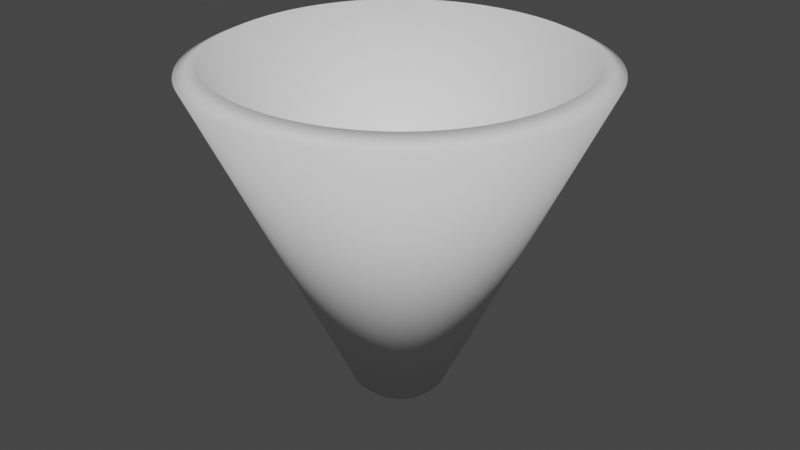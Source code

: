 # Source: funnel.blend  (saved by Blender 2.81.16; exported with 4.5.12 LTS)
import bpy
from mathutils import Matrix  # noqa: F401  (used for matrix-valued properties, if any)

bpy.ops.wm.read_factory_settings(use_empty=True)
scene = bpy.context.scene
scene.name = 'Scene'

# ---- collections
col_collection = bpy.data.collections.new('Collection'); scene.collection.children.link(col_collection)

# ---- world
world_world = bpy.data.worlds.new('World'); scene.world = world_world
world_world.use_nodes = True; world_world.node_tree.nodes.clear()
_N = world_world.node_tree.nodes; _L = world_world.node_tree.links
n0 = _N.new('ShaderNodeOutputWorld'); n0.name = 'World Output'; n0.location = (300, 300)
n1 = _N.new('ShaderNodeBackground'); n1.name = 'Background'; n1.location = (10, 300)
n1.inputs[0].default_value = (0.05088, 0.05088, 0.05088, 1.0)
_L.new(n1.outputs[0], n0.inputs[0])
n0.is_active_output = True
world_world.color = (0.05088, 0.05088, 0.05088)
world_world.use_sun_shadow = False
world_world.sun_shadow_jitter_overblur = 0.0

# ---- meshes
me_beziercurve_001 = bpy.data.meshes.new('BezierCurve.001')
me_beziercurve_001.from_pydata([(0.0, -2.769, 2.456), (0.0, -0.6134, -2.168), (0.0, -0.3245, -2.033), (-5.96e-08, -2.48, 2.59), (-0.1525, -2.766, 2.456), (-0.04885, -0.6122, -2.168), (-0.03496, -0.3236, -2.033), (-0.1386, -2.477, 2.59), (-0.3032, -2.755, 2.456), (-0.09448, -0.609, -2.168), (-0.0665, -0.3214, -2.033), (-0.2752, -2.467, 2.59), (-0.4519, -2.736, 2.456), (-0.1369, -0.6038, -2.168), (-0.09468, -0.3179, -2.033), (-0.4097, -2.451, 2.59), (-0.5983, -2.711, 2.456), (-0.1762, -0.597, -2.168), (-0.1197, -0.3136, -2.033), (-0.5417, -2.428, 2.59), (-0.7422, -2.679, 2.456), (-0.2127, -0.5888, -2.168), (-0.1417, -0.3087, -2.033), (-0.6712, -2.398, 2.59), (-0.8833, -2.639, 2.456), (-0.2463, -0.5793, -2.168), (-0.161, -0.3033, -2.033), (-0.7979, -2.363, 2.59), (-1.021, -2.592, 2.456), (-0.2774, -0.5688, -2.168), (-0.1777, -0.2976, -2.033), (-0.9216, -2.321, 2.59), (-1.156, -2.539, 2.456), (-0.3061, -0.5574, -2.168), (-0.1922, -0.2918, -2.033), (-1.042, -2.273, 2.59), (-1.287, -2.478, 2.456), (-0.3327, -0.5452, -2.168), (-0.2047, -0.2861, -2.033), (-1.159, -2.219, 2.59), (-1.414, -2.411, 2.456), (-0.3572, -0.5322, -2.168), (-0.2155, -0.2804, -2.033), (-1.273, -2.159, 2.59), (-1.537, -2.338, 2.456), (-0.38, -0.5186, -2.168), (-0.2249, -0.2748, -2.033), (-1.382, -2.094, 2.59), (-1.656, -2.258, 2.456), (-0.4012, -0.5043, -2.168), (-0.233, -0.2693, -2.033), (-1.487, -2.023, 2.59), (-1.769, -2.171, 2.456), (-0.421, -0.4893, -2.168), (-0.2402, -0.2639, -2.033), (-1.589, -1.946, 2.59), (-1.878, -2.079, 2.456), (-0.4395, -0.4736, -2.168), (-0.2467, -0.2584, -2.033), (-1.685, -1.864, 2.59), (-1.981, -1.981, 2.456), (-0.457, -0.457, -2.168), (-0.2527, -0.2527, -2.033), (-1.777, -1.777, 2.59), (-2.079, -1.878, 2.456), (-0.4736, -0.4395, -2.168), (-0.2584, -0.2467, -2.033), (-1.864, -1.685, 2.59), (-2.171, -1.769, 2.456), (-0.4893, -0.421, -2.168), (-0.2639, -0.2402, -2.033), (-1.946, -1.589, 2.59), (-2.258, -1.656, 2.456), (-0.5043, -0.4012, -2.168), (-0.2693, -0.233, -2.033), (-2.023, -1.487, 2.59), (-2.338, -1.537, 2.456), (-0.5186, -0.38, -2.168), (-0.2748, -0.2249, -2.033), (-2.094, -1.382, 2.59), (-2.411, -1.414, 2.456), (-0.5322, -0.3572, -2.168), (-0.2804, -0.2155, -2.033), (-2.159, -1.273, 2.59), (-2.478, -1.287, 2.456), (-0.5452, -0.3327, -2.168), (-0.2861, -0.2047, -2.033), (-2.219, -1.159, 2.59), (-2.539, -1.156, 2.456), (-0.5574, -0.3061, -2.168), (-0.2918, -0.1922, -2.033), (-2.273, -1.042, 2.59), (-2.592, -1.021, 2.456), (-0.5688, -0.2774, -2.168), (-0.2976, -0.1777, -2.033), (-2.321, -0.9216, 2.59), (-2.639, -0.8833, 2.456), (-0.5793, -0.2463, -2.168), (-0.3033, -0.161, -2.033), (-2.363, -0.7979, 2.59), (-2.679, -0.7422, 2.456), (-0.5888, -0.2127, -2.168), (-0.3087, -0.1417, -2.033), (-2.398, -0.6712, 2.59), (-2.711, -0.5983, 2.456), (-0.597, -0.1762, -2.168), (-0.3136, -0.1197, -2.033), (-2.428, -0.5417, 2.59), (-2.736, -0.4519, 2.456), (-0.6038, -0.1369, -2.168), (-0.3179, -0.09468, -2.033), (-2.451, -0.4097, 2.59), (-2.755, -0.3032, 2.456), (-0.609, -0.09448, -2.168), (-0.3214, -0.0665, -2.033), (-2.467, -0.2752, 2.59), (-2.766, -0.1525, 2.456), (-0.6122, -0.04885, -2.168), (-0.3236, -0.03496, -2.033), (-2.477, -0.1386, 2.59), (-2.769, -1.192e-07, 2.456), (-0.6134, 1.192e-07, -2.168), (-0.3245, 1.192e-07, -2.033), (-2.48, 0.0, 2.59), (-2.766, 0.1525, 2.456), (-0.6122, 0.04885, -2.168), (-0.3236, 0.03496, -2.033), (-2.477, 0.1386, 2.59), (-2.755, 0.3032, 2.456), (-0.609, 0.09448, -2.168), (-0.3214, 0.0665, -2.033), (-2.467, 0.2752, 2.59), (-2.736, 0.4519, 2.456), (-0.6038, 0.1369, -2.168), (-0.3179, 0.09468, -2.033), (-2.451, 0.4097, 2.59), (-2.711, 0.5983, 2.456), (-0.597, 0.1762, -2.168), (-0.3136, 0.1197, -2.033), (-2.428, 0.5417, 2.59), (-2.679, 0.7422, 2.456), (-0.5888, 0.2127, -2.168), (-0.3087, 0.1417, -2.033), (-2.398, 0.6712, 2.59), (-2.639, 0.8833, 2.456), (-0.5793, 0.2463, -2.168), (-0.3033, 0.161, -2.033), (-2.363, 0.7979, 2.59), (-2.592, 1.021, 2.456), (-0.5688, 0.2774, -2.168), (-0.2976, 0.1777, -2.033), (-2.321, 0.9216, 2.59), (-2.539, 1.156, 2.456), (-0.5574, 0.3061, -2.168), (-0.2918, 0.1922, -2.033), (-2.273, 1.042, 2.59), (-2.478, 1.287, 2.456), (-0.5452, 0.3327, -2.168), (-0.2861, 0.2047, -2.033), (-2.219, 1.159, 2.59), (-2.411, 1.414, 2.456), (-0.5322, 0.3572, -2.168), (-0.2804, 0.2155, -2.033), (-2.159, 1.273, 2.59), (-2.338, 1.537, 2.456), (-0.5186, 0.38, -2.168), (-0.2748, 0.2249, -2.033), (-2.094, 1.382, 2.59), (-2.258, 1.656, 2.456), (-0.5043, 0.4012, -2.168), (-0.2693, 0.233, -2.033), (-2.023, 1.487, 2.59), (-2.171, 1.769, 2.456), (-0.4893, 0.421, -2.168), (-0.2639, 0.2402, -2.033), (-1.946, 1.589, 2.59), (-2.079, 1.878, 2.456), (-0.4736, 0.4395, -2.168), (-0.2584, 0.2467, -2.033), (-1.864, 1.685, 2.59), (-1.981, 1.981, 2.456), (-0.457, 0.457, -2.168), (-0.2527, 0.2527, -2.033), (-1.777, 1.777, 2.59), (-1.878, 2.079, 2.456), (-0.4395, 0.4736, -2.168), (-0.2467, 0.2584, -2.033), (-1.685, 1.864, 2.59), (-1.769, 2.171, 2.456), (-0.421, 0.4893, -2.168), (-0.2402, 0.2639, -2.033), (-1.589, 1.946, 2.59), (-1.656, 2.258, 2.456), (-0.4012, 0.5043, -2.168), (-0.233, 0.2693, -2.033), (-1.487, 2.023, 2.59), (-1.537, 2.338, 2.456), (-0.38, 0.5186, -2.168), (-0.2249, 0.2748, -2.033), (-1.382, 2.094, 2.59), (-1.414, 2.411, 2.456), (-0.3572, 0.5322, -2.168), (-0.2155, 0.2804, -2.033), (-1.273, 2.159, 2.59), (-1.287, 2.478, 2.456), (-0.3327, 0.5452, -2.168), (-0.2047, 0.2861, -2.033), (-1.159, 2.219, 2.59), (-1.156, 2.539, 2.456), (-0.3061, 0.5574, -2.168), (-0.1922, 0.2918, -2.033), (-1.042, 2.273, 2.59), (-1.021, 2.592, 2.456), (-0.2774, 0.5688, -2.168), (-0.1777, 0.2976, -2.033), (-0.9216, 2.321, 2.59), (-0.8833, 2.639, 2.456), (-0.2463, 0.5793, -2.168), (-0.161, 0.3033, -2.033), (-0.7979, 2.363, 2.59), (-0.7422, 2.679, 2.456), (-0.2127, 0.5888, -2.168), (-0.1417, 0.3087, -2.033), (-0.6712, 2.398, 2.59), (-0.5983, 2.711, 2.456), (-0.1762, 0.597, -2.168), (-0.1197, 0.3136, -2.033), (-0.5417, 2.428, 2.59), (-0.4519, 2.736, 2.456), (-0.1369, 0.6038, -2.168), (-0.09468, 0.3179, -2.033), (-0.4097, 2.451, 2.59), (-0.3032, 2.755, 2.456), (-0.09448, 0.609, -2.168), (-0.0665, 0.3214, -2.033), (-0.2752, 2.467, 2.59), (-0.1525, 2.766, 2.456), (-0.04885, 0.6122, -2.168), (-0.03496, 0.3236, -2.033), (-0.1386, 2.477, 2.59), (-5.96e-08, 2.769, 2.456), (8.941e-08, 0.6134, -2.168), (1.49e-07, 0.3245, -2.033), (5.96e-08, 2.48, 2.59), (0.1525, 2.766, 2.456), (0.04885, 0.6122, -2.168), (0.03496, 0.3236, -2.033), (0.1386, 2.477, 2.59), (0.3032, 2.755, 2.456), (0.09448, 0.609, -2.168), (0.0665, 0.3214, -2.033), (0.2752, 2.467, 2.59), (0.4519, 2.736, 2.456), (0.1369, 0.6038, -2.168), (0.09468, 0.3179, -2.033), (0.4097, 2.451, 2.59), (0.5983, 2.711, 2.456), (0.1762, 0.597, -2.168), (0.1197, 0.3136, -2.033), (0.5417, 2.428, 2.59), (0.7422, 2.679, 2.456), (0.2127, 0.5888, -2.168), (0.1417, 0.3087, -2.033), (0.6712, 2.398, 2.59), (0.8833, 2.639, 2.456), (0.2463, 0.5793, -2.168), (0.161, 0.3033, -2.033), (0.7979, 2.363, 2.59), (1.021, 2.592, 2.456), (0.2774, 0.5688, -2.168), (0.1777, 0.2976, -2.033), (0.9216, 2.321, 2.59), (1.156, 2.539, 2.456), (0.3061, 0.5574, -2.168), (0.1922, 0.2918, -2.033), (1.042, 2.273, 2.59), (1.287, 2.478, 2.456), (0.3327, 0.5452, -2.168), (0.2047, 0.2861, -2.033), (1.159, 2.219, 2.59), (1.414, 2.411, 2.456), (0.3572, 0.5322, -2.168), (0.2155, 0.2804, -2.033), (1.273, 2.159, 2.59), (1.537, 2.338, 2.456), (0.38, 0.5186, -2.168), (0.2249, 0.2748, -2.033), (1.382, 2.094, 2.59), (1.656, 2.258, 2.456), (0.4012, 0.5043, -2.168), (0.233, 0.2693, -2.033), (1.487, 2.023, 2.59), (1.769, 2.171, 2.456), (0.421, 0.4893, -2.168), (0.2402, 0.2639, -2.033), (1.589, 1.946, 2.59), (1.878, 2.079, 2.456), (0.4395, 0.4736, -2.168), (0.2467, 0.2584, -2.033), (1.685, 1.864, 2.59), (1.981, 1.981, 2.456), (0.457, 0.457, -2.168), (0.2527, 0.2527, -2.033), (1.777, 1.777, 2.59), (2.079, 1.878, 2.456), (0.4736, 0.4395, -2.168), (0.2584, 0.2467, -2.033), (1.864, 1.685, 2.59), (2.171, 1.769, 2.456), (0.4893, 0.421, -2.168), (0.2639, 0.2402, -2.033), (1.946, 1.589, 2.59), (2.258, 1.656, 2.456), (0.5043, 0.4012, -2.168), (0.2693, 0.233, -2.033), (2.023, 1.487, 2.59), (2.338, 1.537, 2.456), (0.5186, 0.38, -2.168), (0.2748, 0.2249, -2.033), (2.094, 1.382, 2.59), (2.411, 1.414, 2.456), (0.5322, 0.3572, -2.168), (0.2804, 0.2155, -2.033), (2.159, 1.273, 2.59), (2.478, 1.287, 2.456), (0.5452, 0.3327, -2.168), (0.2861, 0.2047, -2.033), (2.219, 1.159, 2.59), (2.539, 1.156, 2.456), (0.5574, 0.3061, -2.168), (0.2918, 0.1922, -2.033), (2.273, 1.042, 2.59), (2.592, 1.021, 2.456), (0.5688, 0.2774, -2.168), (0.2976, 0.1777, -2.033), (2.321, 0.9216, 2.59), (2.639, 0.8833, 2.456), (0.5793, 0.2463, -2.168), (0.3033, 0.161, -2.033), (2.363, 0.7979, 2.59), (2.679, 0.7422, 2.456), (0.5888, 0.2127, -2.168), (0.3087, 0.1417, -2.033), (2.398, 0.6712, 2.59), (2.711, 0.5983, 2.456), (0.597, 0.1762, -2.168), (0.3136, 0.1197, -2.033), (2.428, 0.5417, 2.59), (2.736, 0.4519, 2.456), (0.6038, 0.1369, -2.168), (0.3179, 0.09468, -2.033), (2.451, 0.4097, 2.59), (2.755, 0.3032, 2.456), (0.609, 0.09448, -2.168), (0.3214, 0.0665, -2.033), (2.467, 0.2752, 2.59), (2.766, 0.1525, 2.456), (0.6122, 0.04885, -2.168), (0.3236, 0.03496, -2.033), (2.477, 0.1386, 2.59), (2.769, 1.218e-06, 2.456), (0.6134, -2.31e-06, -2.168), (0.3245, -2.861e-06, -2.033), (2.48, 7.953e-07, 2.59), (2.766, -0.1525, 2.456), (0.6122, -0.04885, -2.168), (0.3236, -0.03496, -2.033), (2.477, -0.1386, 2.59), (2.755, -0.3032, 2.456), (0.609, -0.09448, -2.168), (0.3214, -0.0665, -2.033), (2.467, -0.2752, 2.59), (2.736, -0.4519, 2.456), (0.6038, -0.1369, -2.168), (0.3179, -0.09468, -2.033), (2.451, -0.4097, 2.59), (2.711, -0.5983, 2.456), (0.597, -0.1762, -2.168), (0.3136, -0.1197, -2.033), (2.428, -0.5417, 2.59), (2.679, -0.7422, 2.456), (0.5888, -0.2127, -2.168), (0.3087, -0.1417, -2.033), (2.398, -0.6712, 2.59), (2.639, -0.8833, 2.456), (0.5793, -0.2463, -2.168), (0.3033, -0.161, -2.033), (2.363, -0.7979, 2.59), (2.592, -1.021, 2.456), (0.5688, -0.2774, -2.168), (0.2976, -0.1777, -2.033), (2.321, -0.9216, 2.59), (2.539, -1.156, 2.456), (0.5574, -0.3061, -2.168), (0.2918, -0.1922, -2.033), (2.273, -1.042, 2.59), (2.478, -1.287, 2.456), (0.5452, -0.3327, -2.168), (0.2861, -0.2047, -2.033), (2.219, -1.159, 2.59), (2.411, -1.414, 2.456), (0.5322, -0.3572, -2.168), (0.2804, -0.2155, -2.033), (2.159, -1.273, 2.59), (2.338, -1.537, 2.456), (0.5186, -0.38, -2.168), (0.2748, -0.2249, -2.033), (2.094, -1.382, 2.59), (2.258, -1.656, 2.456), (0.5043, -0.4012, -2.168), (0.2693, -0.233, -2.033), (2.023, -1.487, 2.59), (2.171, -1.769, 2.456), (0.4893, -0.421, -2.168), (0.2639, -0.2402, -2.033), (1.946, -1.589, 2.59), (2.079, -1.878, 2.456), (0.4736, -0.4395, -2.168), (0.2584, -0.2467, -2.033), (1.864, -1.685, 2.59), (1.981, -1.981, 2.456), (0.457, -0.457, -2.168), (0.2527, -0.2527, -2.033), (1.777, -1.777, 2.59), (1.878, -2.079, 2.456), (0.4395, -0.4736, -2.168), (0.2467, -0.2584, -2.033), (1.685, -1.864, 2.59), (1.769, -2.171, 2.456), (0.421, -0.4893, -2.168), (0.2402, -0.2639, -2.033), (1.589, -1.946, 2.59), (1.656, -2.258, 2.456), (0.4012, -0.5043, -2.168), (0.233, -0.2693, -2.033), (1.487, -2.023, 2.59), (1.537, -2.338, 2.456), (0.38, -0.5186, -2.168), (0.2249, -0.2748, -2.033), (1.382, -2.094, 2.59), (1.414, -2.411, 2.456), (0.3572, -0.5322, -2.168), (0.2155, -0.2804, -2.033), (1.273, -2.159, 2.59), (1.287, -2.478, 2.456), (0.3327, -0.5452, -2.168), (0.2047, -0.2861, -2.033), (1.159, -2.219, 2.59), (1.156, -2.539, 2.456), (0.3061, -0.5574, -2.168), (0.1922, -0.2918, -2.033), (1.042, -2.273, 2.59), (1.021, -2.592, 2.456), (0.2774, -0.5688, -2.168), (0.1777, -0.2976, -2.033), (0.9216, -2.321, 2.59), (0.8833, -2.639, 2.456), (0.2463, -0.5793, -2.168), (0.161, -0.3033, -2.033), (0.7979, -2.363, 2.59), (0.7422, -2.679, 2.456), (0.2127, -0.5888, -2.168), (0.1417, -0.3087, -2.033), (0.6712, -2.398, 2.59), (0.5983, -2.711, 2.456), (0.1762, -0.597, -2.168), (0.1197, -0.3136, -2.033), (0.5417, -2.428, 2.59), (0.4519, -2.736, 2.456), (0.1369, -0.6038, -2.168), (0.09468, -0.3179, -2.033), (0.4097, -2.451, 2.59), (0.3032, -2.755, 2.456), (0.09448, -0.609, -2.168), (0.0665, -0.3214, -2.033), (0.2752, -2.467, 2.59), (0.1525, -2.766, 2.456), (0.04885, -0.6122, -2.168), (0.03496, -0.3236, -2.033), (0.1386, -2.477, 2.59)], [], [(0, 3, 7, 4), (1, 0, 4, 5), (2, 1, 5, 6), (3, 2, 6, 7), (4, 7, 11, 8), (5, 4, 8, 9), (6, 5, 9, 10), (7, 6, 10, 11), (8, 11, 15, 12), (9, 8, 12, 13), (10, 9, 13, 14), (11, 10, 14, 15), (12, 15, 19, 16), (13, 12, 16, 17), (14, 13, 17, 18), (15, 14, 18, 19), (16, 19, 23, 20), (17, 16, 20, 21), (18, 17, 21, 22), (19, 18, 22, 23), (20, 23, 27, 24), (21, 20, 24, 25), (22, 21, 25, 26), (23, 22, 26, 27), (24, 27, 31, 28), (25, 24, 28, 29), (26, 25, 29, 30), (27, 26, 30, 31), (28, 31, 35, 32), (29, 28, 32, 33), (30, 29, 33, 34), (31, 30, 34, 35), (32, 35, 39, 36), (33, 32, 36, 37), (34, 33, 37, 38), (35, 34, 38, 39), (36, 39, 43, 40), (37, 36, 40, 41), (38, 37, 41, 42), (39, 38, 42, 43), (40, 43, 47, 44), (41, 40, 44, 45), (42, 41, 45, 46), (43, 42, 46, 47), (44, 47, 51, 48), (45, 44, 48, 49), (46, 45, 49, 50), (47, 46, 50, 51), (48, 51, 55, 52), (49, 48, 52, 53), (50, 49, 53, 54), (51, 50, 54, 55), (52, 55, 59, 56), (53, 52, 56, 57), (54, 53, 57, 58), (55, 54, 58, 59), (56, 59, 63, 60), (57, 56, 60, 61), (58, 57, 61, 62), (59, 58, 62, 63), (60, 63, 67, 64), (61, 60, 64, 65), (62, 61, 65, 66), (63, 62, 66, 67), (64, 67, 71, 68), (65, 64, 68, 69), (66, 65, 69, 70), (67, 66, 70, 71), (68, 71, 75, 72), (69, 68, 72, 73), (70, 69, 73, 74), (71, 70, 74, 75), (72, 75, 79, 76), (73, 72, 76, 77), (74, 73, 77, 78), (75, 74, 78, 79), (76, 79, 83, 80), (77, 76, 80, 81), (78, 77, 81, 82), (79, 78, 82, 83), (80, 83, 87, 84), (81, 80, 84, 85), (82, 81, 85, 86), (83, 82, 86, 87), (84, 87, 91, 88), (85, 84, 88, 89), (86, 85, 89, 90), (87, 86, 90, 91), (88, 91, 95, 92), (89, 88, 92, 93), (90, 89, 93, 94), (91, 90, 94, 95), (92, 95, 99, 96), (93, 92, 96, 97), (94, 93, 97, 98), (95, 94, 98, 99), (96, 99, 103, 100), (97, 96, 100, 101), (98, 97, 101, 102), (99, 98, 102, 103), (100, 103, 107, 104), (101, 100, 104, 105), (102, 101, 105, 106), (103, 102, 106, 107), (104, 107, 111, 108), (105, 104, 108, 109), (106, 105, 109, 110), (107, 106, 110, 111), (108, 111, 115, 112), (109, 108, 112, 113), (110, 109, 113, 114), (111, 110, 114, 115), (112, 115, 119, 116), (113, 112, 116, 117), (114, 113, 117, 118), (115, 114, 118, 119), (116, 119, 123, 120), (117, 116, 120, 121), (118, 117, 121, 122), (119, 118, 122, 123), (120, 123, 127, 124), (121, 120, 124, 125), (122, 121, 125, 126), (123, 122, 126, 127), (124, 127, 131, 128), (125, 124, 128, 129), (126, 125, 129, 130), (127, 126, 130, 131), (128, 131, 135, 132), (129, 128, 132, 133), (130, 129, 133, 134), (131, 130, 134, 135), (132, 135, 139, 136), (133, 132, 136, 137), (134, 133, 137, 138), (135, 134, 138, 139), (136, 139, 143, 140), (137, 136, 140, 141), (138, 137, 141, 142), (139, 138, 142, 143), (140, 143, 147, 144), (141, 140, 144, 145), (142, 141, 145, 146), (143, 142, 146, 147), (144, 147, 151, 148), (145, 144, 148, 149), (146, 145, 149, 150), (147, 146, 150, 151), (148, 151, 155, 152), (149, 148, 152, 153), (150, 149, 153, 154), (151, 150, 154, 155), (152, 155, 159, 156), (153, 152, 156, 157), (154, 153, 157, 158), (155, 154, 158, 159), (156, 159, 163, 160), (157, 156, 160, 161), (158, 157, 161, 162), (159, 158, 162, 163), (160, 163, 167, 164), (161, 160, 164, 165), (162, 161, 165, 166), (163, 162, 166, 167), (164, 167, 171, 168), (165, 164, 168, 169), (166, 165, 169, 170), (167, 166, 170, 171), (168, 171, 175, 172), (169, 168, 172, 173), (170, 169, 173, 174), (171, 170, 174, 175), (172, 175, 179, 176), (173, 172, 176, 177), (174, 173, 177, 178), (175, 174, 178, 179), (176, 179, 183, 180), (177, 176, 180, 181), (178, 177, 181, 182), (179, 178, 182, 183), (180, 183, 187, 184), (181, 180, 184, 185), (182, 181, 185, 186), (183, 182, 186, 187), (184, 187, 191, 188), (185, 184, 188, 189), (186, 185, 189, 190), (187, 186, 190, 191), (188, 191, 195, 192), (189, 188, 192, 193), (190, 189, 193, 194), (191, 190, 194, 195), (192, 195, 199, 196), (193, 192, 196, 197), (194, 193, 197, 198), (195, 194, 198, 199), (196, 199, 203, 200), (197, 196, 200, 201), (198, 197, 201, 202), (199, 198, 202, 203), (200, 203, 207, 204), (201, 200, 204, 205), (202, 201, 205, 206), (203, 202, 206, 207), (204, 207, 211, 208), (205, 204, 208, 209), (206, 205, 209, 210), (207, 206, 210, 211), (208, 211, 215, 212), (209, 208, 212, 213), (210, 209, 213, 214), (211, 210, 214, 215), (212, 215, 219, 216), (213, 212, 216, 217), (214, 213, 217, 218), (215, 214, 218, 219), (216, 219, 223, 220), (217, 216, 220, 221), (218, 217, 221, 222), (219, 218, 222, 223), (220, 223, 227, 224), (221, 220, 224, 225), (222, 221, 225, 226), (223, 222, 226, 227), (224, 227, 231, 228), (225, 224, 228, 229), (226, 225, 229, 230), (227, 226, 230, 231), (228, 231, 235, 232), (229, 228, 232, 233), (230, 229, 233, 234), (231, 230, 234, 235), (232, 235, 239, 236), (233, 232, 236, 237), (234, 233, 237, 238), (235, 234, 238, 239), (236, 239, 243, 240), (237, 236, 240, 241), (238, 237, 241, 242), (239, 238, 242, 243), (240, 243, 247, 244), (241, 240, 244, 245), (242, 241, 245, 246), (243, 242, 246, 247), (244, 247, 251, 248), (245, 244, 248, 249), (246, 245, 249, 250), (247, 246, 250, 251), (248, 251, 255, 252), (249, 248, 252, 253), (250, 249, 253, 254), (251, 250, 254, 255), (252, 255, 259, 256), (253, 252, 256, 257), (254, 253, 257, 258), (255, 254, 258, 259), (256, 259, 263, 260), (257, 256, 260, 261), (258, 257, 261, 262), (259, 258, 262, 263), (260, 263, 267, 264), (261, 260, 264, 265), (262, 261, 265, 266), (263, 262, 266, 267), (264, 267, 271, 268), (265, 264, 268, 269), (266, 265, 269, 270), (267, 266, 270, 271), (268, 271, 275, 272), (269, 268, 272, 273), (270, 269, 273, 274), (271, 270, 274, 275), (272, 275, 279, 276), (273, 272, 276, 277), (274, 273, 277, 278), (275, 274, 278, 279), (276, 279, 283, 280), (277, 276, 280, 281), (278, 277, 281, 282), (279, 278, 282, 283), (280, 283, 287, 284), (281, 280, 284, 285), (282, 281, 285, 286), (283, 282, 286, 287), (284, 287, 291, 288), (285, 284, 288, 289), (286, 285, 289, 290), (287, 286, 290, 291), (288, 291, 295, 292), (289, 288, 292, 293), (290, 289, 293, 294), (291, 290, 294, 295), (292, 295, 299, 296), (293, 292, 296, 297), (294, 293, 297, 298), (295, 294, 298, 299), (296, 299, 303, 300), (297, 296, 300, 301), (298, 297, 301, 302), (299, 298, 302, 303), (300, 303, 307, 304), (301, 300, 304, 305), (302, 301, 305, 306), (303, 302, 306, 307), (304, 307, 311, 308), (305, 304, 308, 309), (306, 305, 309, 310), (307, 306, 310, 311), (308, 311, 315, 312), (309, 308, 312, 313), (310, 309, 313, 314), (311, 310, 314, 315), (312, 315, 319, 316), (313, 312, 316, 317), (314, 313, 317, 318), (315, 314, 318, 319), (316, 319, 323, 320), (317, 316, 320, 321), (318, 317, 321, 322), (319, 318, 322, 323), (320, 323, 327, 324), (321, 320, 324, 325), (322, 321, 325, 326), (323, 322, 326, 327), (324, 327, 331, 328), (325, 324, 328, 329), (326, 325, 329, 330), (327, 326, 330, 331), (328, 331, 335, 332), (329, 328, 332, 333), (330, 329, 333, 334), (331, 330, 334, 335), (332, 335, 339, 336), (333, 332, 336, 337), (334, 333, 337, 338), (335, 334, 338, 339), (336, 339, 343, 340), (337, 336, 340, 341), (338, 337, 341, 342), (339, 338, 342, 343), (340, 343, 347, 344), (341, 340, 344, 345), (342, 341, 345, 346), (343, 342, 346, 347), (344, 347, 351, 348), (345, 344, 348, 349), (346, 345, 349, 350), (347, 346, 350, 351), (348, 351, 355, 352), (349, 348, 352, 353), (350, 349, 353, 354), (351, 350, 354, 355), (352, 355, 359, 356), (353, 352, 356, 357), (354, 353, 357, 358), (355, 354, 358, 359), (356, 359, 363, 360), (357, 356, 360, 361), (358, 357, 361, 362), (359, 358, 362, 363), (360, 363, 367, 364), (361, 360, 364, 365), (362, 361, 365, 366), (363, 362, 366, 367), (364, 367, 371, 368), (365, 364, 368, 369), (366, 365, 369, 370), (367, 366, 370, 371), (368, 371, 375, 372), (369, 368, 372, 373), (370, 369, 373, 374), (371, 370, 374, 375), (372, 375, 379, 376), (373, 372, 376, 377), (374, 373, 377, 378), (375, 374, 378, 379), (376, 379, 383, 380), (377, 376, 380, 381), (378, 377, 381, 382), (379, 378, 382, 383), (380, 383, 387, 384), (381, 380, 384, 385), (382, 381, 385, 386), (383, 382, 386, 387), (384, 387, 391, 388), (385, 384, 388, 389), (386, 385, 389, 390), (387, 386, 390, 391), (388, 391, 395, 392), (389, 388, 392, 393), (390, 389, 393, 394), (391, 390, 394, 395), (392, 395, 399, 396), (393, 392, 396, 397), (394, 393, 397, 398), (395, 394, 398, 399), (396, 399, 403, 400), (397, 396, 400, 401), (398, 397, 401, 402), (399, 398, 402, 403), (400, 403, 407, 404), (401, 400, 404, 405), (402, 401, 405, 406), (403, 402, 406, 407), (404, 407, 411, 408), (405, 404, 408, 409), (406, 405, 409, 410), (407, 406, 410, 411), (408, 411, 415, 412), (409, 408, 412, 413), (410, 409, 413, 414), (411, 410, 414, 415), (412, 415, 419, 416), (413, 412, 416, 417), (414, 413, 417, 418), (415, 414, 418, 419), (416, 419, 423, 420), (417, 416, 420, 421), (418, 417, 421, 422), (419, 418, 422, 423), (420, 423, 427, 424), (421, 420, 424, 425), (422, 421, 425, 426), (423, 422, 426, 427), (424, 427, 431, 428), (425, 424, 428, 429), (426, 425, 429, 430), (427, 426, 430, 431), (428, 431, 435, 432), (429, 428, 432, 433), (430, 429, 433, 434), (431, 430, 434, 435), (432, 435, 439, 436), (433, 432, 436, 437), (434, 433, 437, 438), (435, 434, 438, 439), (436, 439, 443, 440), (437, 436, 440, 441), (438, 437, 441, 442), (439, 438, 442, 443), (440, 443, 447, 444), (441, 440, 444, 445), (442, 441, 445, 446), (443, 442, 446, 447), (444, 447, 451, 448), (445, 444, 448, 449), (446, 445, 449, 450), (447, 446, 450, 451), (448, 451, 455, 452), (449, 448, 452, 453), (450, 449, 453, 454), (451, 450, 454, 455), (452, 455, 459, 456), (453, 452, 456, 457), (454, 453, 457, 458), (455, 454, 458, 459), (456, 459, 463, 460), (457, 456, 460, 461), (458, 457, 461, 462), (459, 458, 462, 463), (460, 463, 467, 464), (461, 460, 464, 465), (462, 461, 465, 466), (463, 462, 466, 467), (464, 467, 471, 468), (465, 464, 468, 469), (466, 465, 469, 470), (467, 466, 470, 471), (468, 471, 475, 472), (469, 468, 472, 473), (470, 469, 473, 474), (471, 470, 474, 475), (472, 475, 479, 476), (473, 472, 476, 477), (474, 473, 477, 478), (475, 474, 478, 479), (476, 479, 3, 0), (477, 476, 0, 1), (478, 477, 1, 2), (479, 478, 2, 3)])
me_beziercurve_001.polygons.foreach_set('use_smooth', [True] * 480)
_uv = me_beziercurve_001.uv_layers.new(name='UVMap')
_uv.uv.foreach_set('vector', [0.3096, 0.3479, 0.3004, 0.3319, 0.3079, 0.3259, 0.3179, 0.3412, 0.9851, 0.001834, 0.9479, 0.2196, 0.937, 0.2177, 0.9816, 0.001223, 0.688, 0.2797, 0.6965, 0.2634, 0.6993, 0.2654, 0.69, 0.2812, 0.3664, 0.9922, 0.3756, 0.7716, 0.3781, 0.7717, 0.3765, 0.9924, 0.937, 0.2177, 0.9342, 0.2349, 0.9244, 0.2334, 0.9262, 0.2161, 0.9816, 0.001223, 0.937, 0.2177, 0.9262, 0.2161, 0.9783, 0.0007189, 0.3781, 0.7717, 0.379, 0.7543, 0.3823, 0.7545, 0.3804, 0.7718, 0.3765, 0.9924, 0.3781, 0.7717, 0.3804, 0.7718, 0.3864, 0.9928, 0.9262, 0.2161, 0.9244, 0.2334, 0.9148, 0.2321, 0.9155, 0.2147, 0.9783, 0.0007189, 0.9262, 0.2161, 0.9155, 0.2147, 0.9752, 0.0003144, 0.3804, 0.7718, 0.3823, 0.7545, 0.3854, 0.7547, 0.3825, 0.7719, 0.3864, 0.9928, 0.3804, 0.7718, 0.3825, 0.7719, 0.3961, 0.9934, 0.9155, 0.2147, 0.9148, 0.2321, 0.9052, 0.2311, 0.9049, 0.2135, 0.9752, 0.0003144, 0.9155, 0.2147, 0.9049, 0.2135, 0.9724, 0.0, 0.3825, 0.7719, 0.3854, 0.7547, 0.3882, 0.7549, 0.3843, 0.7721, 0.3961, 0.9934, 0.3825, 0.7719, 0.3843, 0.7721, 0.4057, 0.9942, 0.9049, 0.2135, 0.9052, 0.2311, 0.8958, 0.2302, 0.8944, 0.2126, 0.8115, 0.2532, 0.6278, 0.1113, 0.6325, 0.1023, 0.8127, 0.251, 0.3843, 0.7721, 0.3882, 0.7549, 0.3909, 0.7552, 0.3859, 0.7722, 0.6273, 0.8838, 0.811, 0.7419, 0.8117, 0.7433, 0.6315, 0.8919, 0.8944, 0.2126, 0.8958, 0.2302, 0.8865, 0.2296, 0.8841, 0.2119, 0.8127, 0.251, 0.6325, 0.1023, 0.6376, 0.09356, 0.8139, 0.2489, 0.3859, 0.7722, 0.3909, 0.7552, 0.3933, 0.7555, 0.3873, 0.7724, 0.6315, 0.8919, 0.8117, 0.7433, 0.8124, 0.7445, 0.636, 0.8998, 0.8841, 0.2119, 0.8865, 0.2296, 0.8774, 0.2293, 0.8739, 0.2115, 0.8139, 0.2489, 0.6376, 0.09356, 0.6431, 0.0851, 0.8152, 0.247, 0.3873, 0.7724, 0.3933, 0.7555, 0.3956, 0.7559, 0.3885, 0.7726, 0.636, 0.8998, 0.8124, 0.7445, 0.8131, 0.7455, 0.641, 0.9074, 0.8739, 0.2115, 0.8774, 0.2293, 0.8684, 0.2291, 0.8639, 0.2113, 0.8152, 0.247, 0.6431, 0.0851, 0.6491, 0.07695, 0.8164, 0.2452, 0.3885, 0.7726, 0.3956, 0.7559, 0.3977, 0.7562, 0.3896, 0.7728, 0.641, 0.9074, 0.8131, 0.7455, 0.8137, 0.7464, 0.6463, 0.9146, 0.6309, 0.9231, 0.6463, 0.9146, 0.652, 0.9216, 0.6373, 0.9309, 0.8164, 0.2452, 0.6491, 0.07695, 0.6555, 0.06912, 0.8177, 0.2436, 0.8319, 0.2536, 0.8164, 0.2452, 0.8177, 0.2436, 0.8325, 0.2529, 0.6463, 0.9146, 0.8137, 0.7464, 0.8143, 0.7471, 0.652, 0.9216, 0.6373, 0.9309, 0.652, 0.9216, 0.6581, 0.9283, 0.644, 0.9384, 0.8177, 0.2436, 0.6555, 0.06912, 0.6622, 0.06164, 0.819, 0.2422, 0.8325, 0.2529, 0.8177, 0.2436, 0.819, 0.2422, 0.8331, 0.2522, 0.652, 0.9216, 0.8143, 0.7471, 0.8149, 0.7478, 0.6581, 0.9283, 0.644, 0.9384, 0.6581, 0.9283, 0.6645, 0.9346, 0.6512, 0.9455, 0.819, 0.2422, 0.6622, 0.06164, 0.6694, 0.05452, 0.8204, 0.2409, 0.8331, 0.2522, 0.819, 0.2422, 0.8204, 0.2409, 0.8336, 0.2517, 0.6581, 0.9283, 0.8149, 0.7478, 0.8154, 0.7483, 0.6645, 0.9346, 0.6512, 0.9455, 0.6645, 0.9346, 0.6712, 0.9407, 0.6588, 0.9522, 0.8204, 0.2409, 0.6694, 0.05452, 0.677, 0.04778, 0.8217, 0.2397, 0.8336, 0.2517, 0.8204, 0.2409, 0.8217, 0.2397, 0.8341, 0.2512, 0.6645, 0.9346, 0.8154, 0.7483, 0.8159, 0.7488, 0.6712, 0.9407, 0.6588, 0.9522, 0.6712, 0.9407, 0.6782, 0.9463, 0.6667, 0.9586, 0.8217, 0.2397, 0.677, 0.04778, 0.6849, 0.04143, 0.8231, 0.2386, 0.8341, 0.2512, 0.8217, 0.2397, 0.8231, 0.2386, 0.8346, 0.2508, 0.6712, 0.9407, 0.8159, 0.7488, 0.8164, 0.7492, 0.6782, 0.9463, 0.6667, 0.9586, 0.6782, 0.9463, 0.6855, 0.9516, 0.6749, 0.9645, 0.8231, 0.2386, 0.6849, 0.04143, 0.6931, 0.03549, 0.8245, 0.2375, 0.8346, 0.2508, 0.8231, 0.2386, 0.8245, 0.2375, 0.8351, 0.2505, 0.6782, 0.9463, 0.8164, 0.7492, 0.8169, 0.7495, 0.6855, 0.9516, 0.6749, 0.9645, 0.6855, 0.9516, 0.6931, 0.9565, 0.6835, 0.97, 0.8245, 0.2375, 0.6931, 0.03549, 0.7017, 0.02996, 0.8259, 0.2366, 0.8351, 0.2505, 0.8245, 0.2375, 0.8259, 0.2366, 0.8356, 0.2502, 0.6855, 0.9516, 0.8169, 0.7495, 0.8174, 0.7499, 0.6931, 0.9565, 0.6835, 0.97, 0.6931, 0.9565, 0.701, 0.961, 0.6923, 0.9751, 0.8259, 0.2366, 0.7017, 0.02996, 0.7105, 0.02488, 0.8274, 0.2357, 0.8356, 0.2502, 0.8259, 0.2366, 0.8274, 0.2357, 0.8361, 0.2499, 0.6931, 0.9565, 0.8174, 0.7499, 0.8179, 0.7501, 0.701, 0.961, 0.6923, 0.9751, 0.701, 0.961, 0.7091, 0.9651, 0.7014, 0.9798, 0.8274, 0.2357, 0.7105, 0.02488, 0.7196, 0.02024, 0.829, 0.235, 0.8361, 0.2499, 0.8274, 0.2357, 0.829, 0.235, 0.8367, 0.2496, 0.701, 0.961, 0.8179, 0.7501, 0.8185, 0.7504, 0.7091, 0.9651, 0.7014, 0.9798, 0.7091, 0.9651, 0.7175, 0.9689, 0.7108, 0.9839, 0.829, 0.235, 0.7196, 0.02024, 0.729, 0.01606, 0.8306, 0.2342, 0.8367, 0.2496, 0.829, 0.235, 0.8306, 0.2342, 0.8373, 0.2493, 0.7091, 0.9651, 0.8185, 0.7504, 0.8191, 0.7507, 0.7175, 0.9689, 0.7108, 0.9839, 0.7175, 0.9689, 0.726, 0.9722, 0.7204, 0.9877, 0.8306, 0.2342, 0.729, 0.01606, 0.7386, 0.01234, 0.8324, 0.2336, 0.8373, 0.2493, 0.8306, 0.2342, 0.8324, 0.2336, 0.8379, 0.2491, 0.7175, 0.9689, 0.8191, 0.7507, 0.8197, 0.7509, 0.726, 0.9722, 0.7204, 0.9877, 0.726, 0.9722, 0.7347, 0.975, 0.7302, 0.9909, 0.8324, 0.2336, 0.7386, 0.01234, 0.7484, 0.009104, 0.8342, 0.233, 0.8379, 0.2491, 0.8324, 0.2336, 0.8342, 0.233, 0.8387, 0.2488, 0.726, 0.9722, 0.8197, 0.7509, 0.8205, 0.7512, 0.7347, 0.975, 0.7302, 0.9909, 0.7347, 0.975, 0.7437, 0.9775, 0.7402, 0.9936, 0.8342, 0.233, 0.7484, 0.009104, 0.7584, 0.00635, 0.8361, 0.2324, 0.8387, 0.2488, 0.8342, 0.233, 0.8361, 0.2324, 0.8395, 0.2486, 0.7347, 0.975, 0.8205, 0.7512, 0.8213, 0.7514, 0.7437, 0.9775, 0.7402, 0.9936, 0.7437, 0.9775, 0.7527, 0.9795, 0.7504, 0.9959, 0.8361, 0.2324, 0.7584, 0.00635, 0.7686, 0.004085, 0.8382, 0.232, 0.8395, 0.2486, 0.8361, 0.2324, 0.8382, 0.232, 0.8405, 0.2484, 0.7437, 0.9775, 0.8213, 0.7514, 0.8223, 0.7516, 0.7527, 0.9795, 0.7504, 0.9959, 0.7527, 0.9795, 0.762, 0.9811, 0.7607, 0.9977, 0.8382, 0.232, 0.7686, 0.004085, 0.7789, 0.002314, 0.8404, 0.2316, 0.8405, 0.2484, 0.8382, 0.232, 0.8404, 0.2316, 0.8416, 0.2482, 0.7527, 0.9795, 0.8223, 0.7516, 0.8234, 0.7518, 0.762, 0.9811, 0.7607, 0.9977, 0.762, 0.9811, 0.7713, 0.9822, 0.7711, 0.999, 0.8404, 0.2316, 0.7789, 0.002314, 0.7893, 0.001041, 0.8427, 0.2313, 0.8416, 0.2482, 0.8404, 0.2316, 0.8427, 0.2313, 0.8429, 0.248, 0.762, 0.9811, 0.8234, 0.7518, 0.8247, 0.752, 0.7713, 0.9822, 0.7711, 0.999, 0.7713, 0.9822, 0.7808, 0.9829, 0.7817, 0.9997, 0.8427, 0.2313, 0.7893, 0.001041, 0.7999, 0.0002696, 0.8452, 0.2311, 0.8429, 0.248, 0.8427, 0.2313, 0.8452, 0.2311, 0.8443, 0.2479, 0.7713, 0.9822, 0.8247, 0.752, 0.8261, 0.7521, 0.7808, 0.9829, 0.7817, 0.9997, 0.7808, 0.9829, 0.7903, 0.9832, 0.7923, 1.0, 0.8452, 0.2311, 0.7999, 0.0002696, 0.8105, 0.0, 0.8479, 0.2311, 0.8443, 0.2479, 0.8452, 0.2311, 0.8479, 0.2311, 0.8459, 0.2479, 0.7808, 0.9829, 0.8261, 0.7521, 0.8277, 0.7521, 0.7903, 0.9832, 0.7923, 1.0, 0.7903, 0.9832, 0.7999, 0.983, 0.8029, 0.9998, 0.8479, 0.2311, 0.8105, 0.0, 0.8211, 0.0002335, 0.8508, 0.2311, 0.8459, 0.2479, 0.8479, 0.2311, 0.8508, 0.2311, 0.8478, 0.2479, 0.7903, 0.9832, 0.8277, 0.7521, 0.8296, 0.7521, 0.7999, 0.983, 0.8029, 0.9998, 0.7999, 0.983, 0.8096, 0.9823, 0.8136, 0.999, 0.8508, 0.2311, 0.8211, 0.0002335, 0.8318, 0.0009701, 0.8538, 0.2313, 0.8478, 0.2479, 0.8508, 0.2311, 0.8538, 0.2313, 0.8498, 0.2481, 0.7999, 0.983, 0.8296, 0.7521, 0.8316, 0.7519, 0.8096, 0.9823, 0.8387, 0.7659, 0.8424, 0.7481, 0.8519, 0.7476, 0.8492, 0.7654, 0.8538, 0.2313, 0.8318, 0.0009701, 0.8426, 0.002209, 0.8571, 0.2317, 0.926, 0.3964, 0.9184, 0.3797, 0.9216, 0.3792, 0.9282, 0.396, 0.8096, 0.9823, 0.8316, 0.7519, 0.8338, 0.7517, 0.8193, 0.9812, 0.8492, 0.7654, 0.8519, 0.7476, 0.8616, 0.747, 0.8599, 0.7647, 0.8571, 0.2317, 0.8426, 0.002209, 0.8533, 0.00395, 0.8605, 0.2323, 0.9282, 0.396, 0.9216, 0.3792, 0.925, 0.3787, 0.9306, 0.3957, 0.8193, 0.9812, 0.8338, 0.7517, 0.8363, 0.7513, 0.8291, 0.9796, 0.8599, 0.7647, 0.8616, 0.747, 0.8714, 0.7461, 0.8706, 0.7637, 0.8605, 0.2323, 0.8533, 0.00395, 0.8639, 0.00617, 0.8639, 0.233, 0.9306, 0.3957, 0.925, 0.3787, 0.9284, 0.3783, 0.9331, 0.3954, 0.8291, 0.9796, 0.8363, 0.7513, 0.8387, 0.7508, 0.8387, 0.9776, 0.8706, 0.7637, 0.8714, 0.7461, 0.8811, 0.745, 0.8814, 0.7625, 0.9487, 0.9756, 0.8706, 0.7637, 0.8814, 0.7625, 0.952, 0.9753, 0.9331, 0.3954, 0.9284, 0.3783, 0.9317, 0.378, 0.9353, 0.3952, 0.9046, 0.6185, 0.9331, 0.3954, 0.9353, 0.3952, 0.9143, 0.6175, 0.8814, 0.7625, 0.8811, 0.745, 0.8908, 0.7437, 0.892, 0.7611, 0.952, 0.9753, 0.8814, 0.7625, 0.892, 0.7611, 0.955, 0.9748, 0.9353, 0.3952, 0.9317, 0.378, 0.9347, 0.3778, 0.9374, 0.395, 0.9143, 0.6175, 0.9353, 0.3952, 0.9374, 0.395, 0.9241, 0.6168, 0.892, 0.7611, 0.8908, 0.7437, 0.9003, 0.7422, 0.9026, 0.7594, 0.955, 0.9748, 0.892, 0.7611, 0.9026, 0.7594, 0.9579, 0.9744, 0.9374, 0.395, 0.9347, 0.3778, 0.9376, 0.3776, 0.9392, 0.3949, 0.9241, 0.6168, 0.9374, 0.395, 0.9392, 0.3949, 0.9337, 0.6162, 0.3179, 0.04737, 0.3076, 0.06245, 0.3005, 0.05652, 0.3101, 0.04078, 0.9579, 0.9744, 0.9026, 0.7594, 0.9131, 0.7576, 0.9605, 0.9739, 0.6883, 0.3175, 0.6993, 0.3322, 0.6974, 0.334, 0.6872, 0.3186, 0.9337, 0.6162, 0.9392, 0.3949, 0.9408, 0.3948, 0.9433, 0.6159, 0.3101, 0.04078, 0.3005, 0.05652, 0.2933, 0.05101, 0.302, 0.03464, 0.9605, 0.9739, 0.9131, 0.7576, 0.9235, 0.7555, 0.963, 0.9734, 0.6872, 0.3186, 0.6974, 0.334, 0.6955, 0.3355, 0.6861, 0.3195, 0.9433, 0.6159, 0.9408, 0.3948, 0.9423, 0.3948, 0.9529, 0.6158, 0.302, 0.03464, 0.2933, 0.05101, 0.2858, 0.04592, 0.2936, 0.02897, 0.963, 0.9734, 0.9235, 0.7555, 0.9338, 0.7532, 0.9653, 0.9729, 0.6861, 0.3195, 0.6955, 0.3355, 0.6937, 0.3368, 0.6851, 0.3202, 0.9529, 0.6158, 0.9423, 0.3948, 0.9436, 0.3948, 0.9623, 0.6159, 0.2936, 0.02897, 0.2858, 0.04592, 0.2781, 0.04128, 0.285, 0.02378, 0.9653, 0.9729, 0.9338, 0.7532, 0.9439, 0.7506, 0.9675, 0.9724, 0.6851, 0.3202, 0.6937, 0.3368, 0.6919, 0.338, 0.6842, 0.3208, 0.9623, 0.6159, 0.9436, 0.3948, 0.9447, 0.3949, 0.9717, 0.6163, 0.285, 0.02378, 0.2781, 0.04128, 0.2702, 0.03707, 0.2762, 0.01907, 0.9675, 0.9724, 0.9439, 0.7506, 0.9538, 0.7479, 0.9695, 0.9718, 0.6842, 0.3208, 0.6919, 0.338, 0.6901, 0.339, 0.6834, 0.3213, 0.9717, 0.6163, 0.9447, 0.3949, 0.9457, 0.3949, 0.9809, 0.6168, 0.2762, 0.01907, 0.2702, 0.03707, 0.2622, 0.03332, 0.2672, 0.01486, 0.9695, 0.9718, 0.9538, 0.7479, 0.9636, 0.745, 0.9714, 0.9713, 0.6834, 0.3213, 0.6901, 0.339, 0.6884, 0.3399, 0.6826, 0.3217, 0.9809, 0.6168, 0.9457, 0.3949, 0.9465, 0.395, 0.9899, 0.6175, 0.2672, 0.01486, 0.2622, 0.03332, 0.254, 0.03002, 0.258, 0.01116, 0.9714, 0.9713, 0.9636, 0.745, 0.9731, 0.7419, 0.9731, 0.9707, 0.6826, 0.3217, 0.6884, 0.3399, 0.6868, 0.3407, 0.682, 0.322, 0.9899, 0.6175, 0.9465, 0.395, 0.9473, 0.3951, 0.9989, 0.6185, 0.258, 0.01116, 0.254, 0.03002, 0.2456, 0.02719, 0.2486, 0.007975, 0.5588, 0.3776, 0.3179, 0.1191, 0.3218, 0.1137, 0.5595, 0.3766, 0.682, 0.322, 0.6868, 0.3407, 0.6851, 0.3413, 0.6813, 0.3222, 0.0, 0.6478, 0.2409, 0.3893, 0.2412, 0.3897, 0.003469, 0.6526, 0.2486, 0.007975, 0.2456, 0.02719, 0.2372, 0.02482, 0.2391, 0.005311, 0.5595, 0.3766, 0.3218, 0.1137, 0.3262, 0.1083, 0.5602, 0.3757, 0.6813, 0.3222, 0.6851, 0.3413, 0.6835, 0.3418, 0.6807, 0.3224, 0.003469, 0.6526, 0.2412, 0.3897, 0.2414, 0.39, 0.007363, 0.6574, 0.2391, 0.005311, 0.2372, 0.02482, 0.2286, 0.02292, 0.2295, 0.003178, 0.5602, 0.3757, 0.3262, 0.1083, 0.331, 0.103, 0.561, 0.3748, 0.6807, 0.3224, 0.6835, 0.3418, 0.6819, 0.3423, 0.6802, 0.3226, 0.007363, 0.6574, 0.2414, 0.39, 0.2417, 0.3903, 0.01167, 0.6621, 0.2295, 0.003178, 0.2286, 0.02292, 0.22, 0.0215, 0.2198, 0.001579, 0.561, 0.3748, 0.331, 0.103, 0.3363, 0.09762, 0.5619, 0.3739, 0.6802, 0.3226, 0.6819, 0.3423, 0.6802, 0.3426, 0.6796, 0.3227, 0.01167, 0.6621, 0.2417, 0.3903, 0.242, 0.3906, 0.01639, 0.6669, 0.2198, 0.001579, 0.22, 0.0215, 0.2113, 0.02056, 0.21, 0.0005191, 0.5619, 0.3739, 0.3363, 0.09762, 0.3421, 0.09229, 0.5629, 0.373, 0.6796, 0.3227, 0.6802, 0.3426, 0.6786, 0.3428, 0.679, 0.3228, 0.01639, 0.6669, 0.242, 0.3906, 0.2424, 0.3909, 0.0215, 0.6716, 0.21, 0.0005191, 0.2113, 0.02056, 0.2025, 0.0201, 0.2001, 0.0, 0.5629, 0.373, 0.3421, 0.09229, 0.3482, 0.08699, 0.564, 0.3721, 0.679, 0.3228, 0.6786, 0.3428, 0.6769, 0.343, 0.6785, 0.3228, 0.0215, 0.6716, 0.2424, 0.3909, 0.2427, 0.3913, 0.027, 0.6764, 0.2001, 0.0, 0.2025, 0.0201, 0.1938, 0.02012, 0.1903, 2.313e-05, 0.564, 0.3721, 0.3482, 0.08699, 0.3548, 0.08173, 0.5651, 0.3712, 0.6785, 0.3228, 0.6769, 0.343, 0.6752, 0.3431, 0.6778, 0.3228, 0.027, 0.6764, 0.2427, 0.3913, 0.2431, 0.3916, 0.03287, 0.681, 0.1903, 2.313e-05, 0.1938, 0.02012, 0.185, 0.02062, 0.1804, 0.0005884, 0.5651, 0.3712, 0.3548, 0.08173, 0.3618, 0.07654, 0.5664, 0.3702, 0.6778, 0.3228, 0.6752, 0.3431, 0.6734, 0.343, 0.6771, 0.3228, 0.03287, 0.681, 0.2431, 0.3916, 0.2436, 0.392, 0.0391, 0.6857, 0.1804, 0.0005884, 0.185, 0.02062, 0.1762, 0.02161, 0.1705, 0.001694, 0.5664, 0.3702, 0.3618, 0.07654, 0.3692, 0.07142, 0.5677, 0.3693, 0.6771, 0.3228, 0.6734, 0.343, 0.6716, 0.3429, 0.6764, 0.3228, 0.0391, 0.6857, 0.2436, 0.392, 0.2442, 0.3923, 0.04568, 0.6902, 0.1705, 0.001694, 0.1762, 0.02161, 0.1675, 0.02307, 0.1607, 0.003338, 0.5677, 0.3693, 0.3692, 0.07142, 0.377, 0.06638, 0.5692, 0.3683, 0.6764, 0.3228, 0.6716, 0.3429, 0.6697, 0.3427, 0.6756, 0.3227, 0.04568, 0.6902, 0.2442, 0.3923, 0.2448, 0.3928, 0.0526, 0.6947, 0.1607, 0.003338, 0.1675, 0.02307, 0.1588, 0.02502, 0.151, 0.005517, 0.5692, 0.3683, 0.377, 0.06638, 0.3851, 0.06143, 0.5709, 0.3673, 0.6756, 0.3227, 0.6697, 0.3427, 0.6677, 0.3423, 0.6746, 0.3225, 0.0526, 0.6947, 0.2448, 0.3928, 0.2456, 0.3932, 0.05984, 0.6991, 0.151, 0.005517, 0.1588, 0.02502, 0.1501, 0.02744, 0.1413, 0.008224, 0.5709, 0.3673, 0.3851, 0.06143, 0.3935, 0.05659, 0.5727, 0.3663, 0.6746, 0.3225, 0.6677, 0.3423, 0.6656, 0.3418, 0.6736, 0.3222, 0.05984, 0.6991, 0.2456, 0.3932, 0.2465, 0.3938, 0.06739, 0.7035, 0.1413, 0.008224, 0.1501, 0.02744, 0.1416, 0.03034, 0.1318, 0.01146, 0.5727, 0.3663, 0.3935, 0.05659, 0.4023, 0.05187, 0.5747, 0.3652, 0.6736, 0.3222, 0.6656, 0.3418, 0.6634, 0.3411, 0.6724, 0.3219, 0.06739, 0.7035, 0.2465, 0.3938, 0.2476, 0.3943, 0.07523, 0.7077, 0.1318, 0.01146, 0.1416, 0.03034, 0.1331, 0.0337, 0.1223, 0.0152, 0.5747, 0.3652, 0.4023, 0.05187, 0.4113, 0.04727, 0.5768, 0.3641, 0.6724, 0.3219, 0.6634, 0.3411, 0.6611, 0.3403, 0.6711, 0.3214, 0.07523, 0.7077, 0.2476, 0.3943, 0.2488, 0.395, 0.08336, 0.7118, 0.1223, 0.0152, 0.1331, 0.0337, 0.1247, 0.03754, 0.1131, 0.01946, 0.5768, 0.3641, 0.4113, 0.04727, 0.4207, 0.04281, 0.5792, 0.363, 0.6711, 0.3214, 0.6611, 0.3403, 0.6587, 0.3394, 0.6696, 0.3208, 0.08336, 0.7118, 0.2488, 0.395, 0.2503, 0.3956, 0.09176, 0.7158, 0.1131, 0.01946, 0.1247, 0.03754, 0.1165, 0.04183, 0.1039, 0.02422, 0.5792, 0.363, 0.4207, 0.04281, 0.4303, 0.03848, 0.5818, 0.3618, 0.6696, 0.3208, 0.6587, 0.3394, 0.6562, 0.3382, 0.668, 0.3201, 0.09176, 0.7158, 0.2503, 0.3956, 0.2519, 0.3964, 0.1004, 0.7197, 0.1039, 0.02422, 0.1165, 0.04183, 0.1084, 0.04658, 0.09499, 0.02948, 0.5818, 0.3618, 0.4303, 0.03848, 0.4401, 0.03431, 0.5846, 0.3606, 0.668, 0.3201, 0.6562, 0.3382, 0.6536, 0.3368, 0.6663, 0.3192, 0.1004, 0.7197, 0.2519, 0.3964, 0.2538, 0.3972, 0.1093, 0.7235, 0.09499, 0.02948, 0.1084, 0.04658, 0.1005, 0.05179, 0.08624, 0.03522, 0.5846, 0.3606, 0.4401, 0.03431, 0.4502, 0.0303, 0.5876, 0.3594, 0.6663, 0.3192, 0.6536, 0.3368, 0.6509, 0.3351, 0.6644, 0.318, 0.1093, 0.7235, 0.2538, 0.3972, 0.2559, 0.398, 0.1185, 0.7271, 0.08624, 0.03522, 0.1005, 0.05179, 0.0927, 0.05744, 0.07769, 0.04144, 0.5876, 0.3594, 0.4502, 0.0303, 0.4605, 0.02645, 0.5909, 0.3582, 0.6644, 0.318, 0.6509, 0.3351, 0.6481, 0.3333, 0.6624, 0.3167, 0.1185, 0.7271, 0.2559, 0.398, 0.2582, 0.3989, 0.1278, 0.7306, 0.07769, 0.04144, 0.0927, 0.05744, 0.08521, 0.06347, 0.06944, 0.04807, 0.5909, 0.3582, 0.4605, 0.02645, 0.4709, 0.0228, 0.5942, 0.357, 0.6624, 0.3167, 0.6481, 0.3333, 0.6454, 0.3312, 0.6605, 0.3152, 0.1278, 0.7306, 0.2582, 0.3989, 0.2606, 0.3997, 0.1372, 0.734, 0.06944, 0.04807, 0.08521, 0.06347, 0.0781, 0.06977, 0.0616, 0.05502, 0.5942, 0.357, 0.4709, 0.0228, 0.4812, 0.01941, 0.5974, 0.356, 0.6605, 0.3152, 0.6454, 0.3312, 0.6429, 0.3292, 0.6588, 0.3139, 0.1372, 0.734, 0.2606, 0.3997, 0.2628, 0.4004, 0.1466, 0.737, 0.0616, 0.05502, 0.0781, 0.06977, 0.07139, 0.07634, 0.05418, 0.06229, 0.5974, 0.356, 0.4812, 0.01941, 0.4915, 0.01628, 0.6003, 0.3551, 0.6588, 0.3139, 0.6429, 0.3292, 0.6407, 0.3272, 0.6573, 0.3125, 0.1466, 0.737, 0.2628, 0.4004, 0.2647, 0.401, 0.156, 0.7399, 0.05418, 0.06229, 0.07139, 0.07634, 0.06507, 0.08317, 0.04718, 0.06986, 0.6003, 0.3551, 0.4915, 0.01628, 0.5018, 0.01341, 0.6031, 0.3543, 0.6573, 0.3125, 0.6407, 0.3272, 0.6387, 0.3253, 0.656, 0.3113, 0.156, 0.7399, 0.2647, 0.401, 0.2665, 0.4015, 0.1652, 0.7425, 0.04718, 0.06986, 0.06507, 0.08317, 0.05917, 0.09024, 0.04062, 0.07772, 0.6031, 0.3543, 0.5018, 0.01341, 0.512, 0.0108, 0.6056, 0.3537, 0.656, 0.3113, 0.6387, 0.3253, 0.637, 0.3234, 0.655, 0.3101, 0.1652, 0.7425, 0.2665, 0.4015, 0.268, 0.4019, 0.1744, 0.7448, 0.04062, 0.07772, 0.05917, 0.09024, 0.05369, 0.09755, 0.03451, 0.08586, 0.6056, 0.3537, 0.512, 0.0108, 0.522, 0.008465, 0.608, 0.3531, 0.655, 0.3101, 0.637, 0.3234, 0.6354, 0.3215, 0.6541, 0.3091, 0.1744, 0.7448, 0.268, 0.4019, 0.2694, 0.4022, 0.1834, 0.7469, 0.03451, 0.08586, 0.05369, 0.09755, 0.04863, 0.1051, 0.02887, 0.09425, 0.608, 0.3531, 0.522, 0.008465, 0.532, 0.006406, 0.6103, 0.3527, 0.6541, 0.3091, 0.6354, 0.3215, 0.6341, 0.3196, 0.6534, 0.3081, 0.1834, 0.7469, 0.2694, 0.4022, 0.2706, 0.4025, 0.1923, 0.7487, 0.02887, 0.09425, 0.04863, 0.1051, 0.044, 0.1128, 0.02369, 0.1029, 0.6103, 0.3527, 0.532, 0.006406, 0.5418, 0.004626, 0.6124, 0.3523, 0.6534, 0.3081, 0.6341, 0.3196, 0.6329, 0.3178, 0.6528, 0.3072, 0.1923, 0.7487, 0.2706, 0.4025, 0.2717, 0.4027, 0.2011, 0.7503, 0.02369, 0.1029, 0.044, 0.1128, 0.03981, 0.1207, 0.01901, 0.1117, 0.6124, 0.3523, 0.5418, 0.004626, 0.5515, 0.003131, 0.6143, 0.352, 0.6528, 0.3072, 0.6329, 0.3178, 0.6319, 0.3161, 0.6523, 0.3063, 0.2011, 0.7503, 0.2717, 0.4027, 0.2726, 0.4028, 0.2097, 0.7517, 0.01901, 0.1117, 0.03981, 0.1207, 0.03608, 0.1288, 0.01482, 0.1208, 0.6143, 0.352, 0.5515, 0.003131, 0.5609, 0.001922, 0.6162, 0.3517, 0.6523, 0.3063, 0.6319, 0.3161, 0.631, 0.3144, 0.6519, 0.3056, 0.2097, 0.7517, 0.2726, 0.4028, 0.2734, 0.4029, 0.2182, 0.7527, 0.01482, 0.1208, 0.03608, 0.1288, 0.03279, 0.137, 0.01113, 0.1301, 0.6162, 0.3517, 0.5609, 0.001922, 0.5702, 0.001002, 0.6179, 0.3516, 0.6519, 0.3056, 0.631, 0.3144, 0.6302, 0.3127, 0.6516, 0.3049, 0.2182, 0.7527, 0.2734, 0.4029, 0.2741, 0.403, 0.2265, 0.7536, 0.01113, 0.1301, 0.03279, 0.137, 0.02997, 0.1454, 0.007954, 0.1395, 0.6179, 0.3516, 0.5702, 0.001002, 0.5793, 0.0003748, 0.6195, 0.3515, 0.6516, 0.3049, 0.6302, 0.3127, 0.6296, 0.311, 0.6513, 0.3042, 0.2265, 0.7536, 0.2741, 0.403, 0.2747, 0.403, 0.2345, 0.7541, 0.007954, 0.1395, 0.02997, 0.1454, 0.02761, 0.1539, 0.005301, 0.149, 0.6195, 0.3515, 0.5793, 0.0003748, 0.5881, 4.037e-05, 0.621, 0.3514, 0.6513, 0.3042, 0.6296, 0.311, 0.6291, 0.3094, 0.6512, 0.3036, 0.2345, 0.7541, 0.2747, 0.403, 0.2753, 0.4031, 0.2424, 0.7544, 0.005301, 0.149, 0.02761, 0.1539, 0.02572, 0.1625, 0.003174, 0.1587, 0.621, 0.3514, 0.5881, 4.037e-05, 0.5966, 0.0, 0.6225, 0.3514, 0.6512, 0.3036, 0.6291, 0.3094, 0.6286, 0.3077, 0.651, 0.3031, 0.2424, 0.7544, 0.2753, 0.4031, 0.2758, 0.4031, 0.25, 0.7545, 0.003174, 0.1587, 0.02572, 0.1625, 0.0243, 0.1712, 0.001579, 0.1685, 0.6225, 0.3514, 0.5966, 0.0, 0.6049, 0.0002539, 0.6239, 0.3514, 0.651, 0.3031, 0.6286, 0.3077, 0.6283, 0.3061, 0.6509, 0.3025, 0.25, 0.7545, 0.2758, 0.4031, 0.2763, 0.4031, 0.2573, 0.7542, 0.001579, 0.1685, 0.0243, 0.1712, 0.02336, 0.1799, 0.0005206, 0.1783, 0.6239, 0.3514, 0.6049, 0.0002539, 0.6129, 0.0008013, 0.6252, 0.3515, 0.6509, 0.3025, 0.6283, 0.3061, 0.6281, 0.3045, 0.6508, 0.3019, 0.2573, 0.7542, 0.2763, 0.4031, 0.2767, 0.403, 0.2644, 0.7537, 0.0005206, 0.1783, 0.02336, 0.1799, 0.0229, 0.1887, 0.0, 0.1882, 0.6252, 0.3515, 0.6129, 0.0008013, 0.6205, 0.001641, 0.6266, 0.3517, 0.6508, 0.3019, 0.6281, 0.3045, 0.6279, 0.3028, 0.6507, 0.3014, 0.2644, 0.7537, 0.2767, 0.403, 0.2772, 0.403, 0.2712, 0.753, 0.0, 0.1882, 0.0229, 0.1887, 0.02291, 0.1976, 1.884e-05, 0.1981, 0.6266, 0.3517, 0.6205, 0.001641, 0.6278, 0.002771, 0.6278, 0.3519, 0.6507, 0.3014, 0.6279, 0.3028, 0.6278, 0.301, 0.6507, 0.3007, 0.2712, 0.753, 0.2772, 0.403, 0.2777, 0.4029, 0.2777, 0.752, 1.884e-05, 0.1981, 0.02291, 0.1976, 0.02341, 0.2064, 0.0005771, 0.2081, 0.6273, 0.4021, 0.6273, 0.7521, 0.6197, 0.7531, 0.6259, 0.4023, 0.6507, 0.3007, 0.6278, 0.301, 0.6278, 0.2993, 0.6507, 0.3, 0.9046, 0.3796, 0.9046, 0.7296, 0.9041, 0.7295, 0.8979, 0.3787, 0.0005771, 0.2081, 0.02341, 0.2064, 0.02439, 0.2152, 0.001673, 0.218, 0.6259, 0.4023, 0.6197, 0.7531, 0.6117, 0.7538, 0.6244, 0.4024, 0.6507, 0.3, 0.6278, 0.2993, 0.628, 0.2974, 0.6508, 0.2993, 0.8979, 0.3787, 0.9041, 0.7295, 0.9035, 0.7295, 0.8908, 0.3781, 0.001673, 0.218, 0.02439, 0.2152, 0.02584, 0.224, 0.003305, 0.2278, 0.6244, 0.4024, 0.6117, 0.7538, 0.6035, 0.7542, 0.6228, 0.4025, 0.6508, 0.2993, 0.628, 0.2974, 0.6282, 0.2955, 0.6509, 0.2984, 0.8908, 0.3781, 0.9035, 0.7295, 0.9028, 0.7294, 0.8834, 0.3777, 0.003305, 0.2278, 0.02584, 0.224, 0.02777, 0.2327, 0.005468, 0.2376, 0.6228, 0.4025, 0.6035, 0.7542, 0.5949, 0.7543, 0.6211, 0.4025, 0.6509, 0.2984, 0.6282, 0.2955, 0.6286, 0.2935, 0.6511, 0.2975, 0.8834, 0.3777, 0.9028, 0.7294, 0.902, 0.7294, 0.8757, 0.3776, 0.005468, 0.2376, 0.02777, 0.2327, 0.03018, 0.2414, 0.008158, 0.2473, 0.6211, 0.4025, 0.5949, 0.7543, 0.586, 0.7542, 0.6192, 0.4025, 0.6511, 0.2975, 0.6286, 0.2935, 0.629, 0.2914, 0.6513, 0.2964, 0.8757, 0.3776, 0.902, 0.7294, 0.901, 0.7294, 0.8678, 0.3777, 0.008158, 0.2473, 0.03018, 0.2414, 0.03306, 0.25, 0.01137, 0.2569, 0.6192, 0.4025, 0.586, 0.7542, 0.5768, 0.7537, 0.6171, 0.4024, 0.6513, 0.2964, 0.629, 0.2914, 0.6297, 0.2892, 0.6516, 0.2953, 0.8678, 0.3777, 0.901, 0.7294, 0.8999, 0.7295, 0.8596, 0.3781, 0.01137, 0.2569, 0.03306, 0.25, 0.0364, 0.2585, 0.01509, 0.2664, 0.6171, 0.4024, 0.5768, 0.7537, 0.5674, 0.753, 0.6149, 0.4022, 0.6516, 0.2953, 0.6297, 0.2892, 0.6305, 0.2869, 0.6521, 0.294, 0.8596, 0.3781, 0.8999, 0.7295, 0.8986, 0.7296, 0.8511, 0.3788, 0.01509, 0.2664, 0.0364, 0.2585, 0.04021, 0.2669, 0.01933, 0.2757, 0.6149, 0.4022, 0.5674, 0.753, 0.5577, 0.752, 0.6124, 0.402, 0.6521, 0.294, 0.6305, 0.2869, 0.6314, 0.2845, 0.6527, 0.2925, 0.8511, 0.3788, 0.8986, 0.7296, 0.8971, 0.7297, 0.8424, 0.3797, 0.01933, 0.2757, 0.04021, 0.2669, 0.04448, 0.2752, 0.02406, 0.2849, 0.6124, 0.402, 0.5577, 0.752, 0.5478, 0.7507, 0.6098, 0.4016, 0.6527, 0.2925, 0.6314, 0.2845, 0.6326, 0.282, 0.6534, 0.2909, 0.8424, 0.3797, 0.8971, 0.7297, 0.8954, 0.73, 0.8335, 0.3808, 0.02406, 0.2849, 0.04448, 0.2752, 0.04921, 0.2833, 0.02929, 0.2939, 0.6098, 0.4016, 0.5478, 0.7507, 0.5377, 0.7492, 0.6069, 0.4012, 0.6534, 0.2909, 0.6326, 0.282, 0.634, 0.2794, 0.6543, 0.2892, 0.8335, 0.3808, 0.8954, 0.73, 0.8935, 0.7303, 0.8243, 0.3823, 0.02929, 0.2939, 0.04921, 0.2833, 0.05438, 0.2913, 0.035, 0.3027, 0.6069, 0.4012, 0.5377, 0.7492, 0.5274, 0.7473, 0.6038, 0.4006, 0.6543, 0.2892, 0.634, 0.2794, 0.6356, 0.2767, 0.6555, 0.2873, 0.8243, 0.3823, 0.8935, 0.7303, 0.8914, 0.7306, 0.815, 0.3839, 0.035, 0.3027, 0.05438, 0.2913, 0.06001, 0.2991, 0.04118, 0.3113, 0.6038, 0.4006, 0.5274, 0.7473, 0.5169, 0.7452, 0.6004, 0.3999, 0.6555, 0.2873, 0.6356, 0.2767, 0.6375, 0.2739, 0.6568, 0.2853, 0.815, 0.3839, 0.8914, 0.7306, 0.889, 0.7311, 0.8055, 0.3859, 0.04118, 0.3113, 0.06001, 0.2991, 0.06599, 0.3067, 0.04777, 0.3196, 0.6004, 0.3999, 0.5169, 0.7452, 0.5064, 0.7428, 0.5971, 0.3992, 0.6568, 0.2853, 0.6375, 0.2739, 0.6395, 0.2711, 0.6582, 0.2833, 0.8055, 0.3859, 0.889, 0.7311, 0.8865, 0.7317, 0.7959, 0.388, 0.04777, 0.3196, 0.06599, 0.3067, 0.07226, 0.3138, 0.05468, 0.3274, 0.5971, 0.3992, 0.5064, 0.7428, 0.496, 0.7402, 0.5939, 0.3984, 0.6582, 0.2833, 0.6395, 0.2711, 0.6415, 0.2687, 0.6596, 0.2816, 0.7959, 0.388, 0.8865, 0.7317, 0.8844, 0.7322, 0.7864, 0.3904, 0.05468, 0.3274, 0.07226, 0.3138, 0.0788, 0.3205, 0.06191, 0.3349, 0.5939, 0.3984, 0.496, 0.7402, 0.4856, 0.7374, 0.5909, 0.3976, 0.6596, 0.2816, 0.6415, 0.2687, 0.6434, 0.2664, 0.6609, 0.2801, 0.7864, 0.3904, 0.8844, 0.7322, 0.8824, 0.7327, 0.777, 0.3929, 0.06191, 0.3349, 0.0788, 0.3205, 0.08559, 0.3269, 0.06944, 0.3419, 0.5909, 0.3976, 0.4856, 0.7374, 0.4753, 0.7344, 0.5882, 0.3968, 0.6609, 0.2801, 0.6434, 0.2664, 0.6454, 0.2645, 0.6621, 0.2789, 0.777, 0.3929, 0.8824, 0.7327, 0.8806, 0.7333, 0.7678, 0.3956, 0.06944, 0.3419, 0.08559, 0.3269, 0.09262, 0.3328, 0.07726, 0.3485, 0.5882, 0.3968, 0.4753, 0.7344, 0.4652, 0.7312, 0.5856, 0.396, 0.6621, 0.2789, 0.6454, 0.2645, 0.6473, 0.2627, 0.6633, 0.2778, 0.7678, 0.3956, 0.8806, 0.7333, 0.8791, 0.7338, 0.7587, 0.3985, 0.07726, 0.3485, 0.09262, 0.3328, 0.09989, 0.3383, 0.08535, 0.3547, 0.5856, 0.396, 0.4652, 0.7312, 0.4552, 0.7278, 0.5832, 0.3951, 0.6633, 0.2778, 0.6473, 0.2627, 0.6491, 0.2612, 0.6644, 0.2769, 0.7587, 0.3985, 0.8791, 0.7338, 0.8777, 0.7342, 0.7497, 0.4016, 0.08535, 0.3547, 0.09989, 0.3383, 0.1074, 0.3434, 0.0937, 0.3603, 0.5832, 0.3951, 0.4552, 0.7278, 0.4453, 0.7241, 0.581, 0.3943, 0.6644, 0.2769, 0.6491, 0.2612, 0.651, 0.2598, 0.6653, 0.2762, 0.7497, 0.4016, 0.8777, 0.7342, 0.8765, 0.7347, 0.7409, 0.4048, 0.0937, 0.3603, 0.1074, 0.3434, 0.1151, 0.3481, 0.1023, 0.3655, 0.581, 0.3943, 0.4453, 0.7241, 0.4357, 0.7203, 0.5789, 0.3935, 0.6653, 0.2762, 0.651, 0.2598, 0.6527, 0.2587, 0.6662, 0.2756, 0.7409, 0.4048, 0.8765, 0.7347, 0.8755, 0.7351, 0.7322, 0.4083, 0.1023, 0.3655, 0.1151, 0.3481, 0.1229, 0.3523, 0.1111, 0.3702, 0.5789, 0.3935, 0.4357, 0.7203, 0.4262, 0.7163, 0.577, 0.3927, 0.6662, 0.2756, 0.6527, 0.2587, 0.6545, 0.2576, 0.6671, 0.2751, 0.7322, 0.4083, 0.8755, 0.7351, 0.8746, 0.7354, 0.7238, 0.4118, 0.1111, 0.3702, 0.1229, 0.3523, 0.131, 0.356, 0.1201, 0.3744, 0.577, 0.3927, 0.4262, 0.7163, 0.417, 0.7122, 0.5752, 0.3919, 0.6671, 0.2751, 0.6545, 0.2576, 0.6562, 0.2568, 0.6678, 0.2748, 0.7238, 0.4118, 0.8746, 0.7354, 0.8738, 0.7358, 0.7155, 0.4155, 0.1201, 0.3744, 0.131, 0.356, 0.1392, 0.3593, 0.1293, 0.3781, 0.5752, 0.3919, 0.417, 0.7122, 0.408, 0.7079, 0.5736, 0.3911, 0.6678, 0.2748, 0.6562, 0.2568, 0.6579, 0.256, 0.6685, 0.2744, 0.7155, 0.4155, 0.8738, 0.7358, 0.8731, 0.7361, 0.7075, 0.4194, 0.1293, 0.3781, 0.1392, 0.3593, 0.1475, 0.3621, 0.1387, 0.3813, 0.5736, 0.3911, 0.408, 0.7079, 0.3992, 0.7034, 0.572, 0.3903, 0.6685, 0.2744, 0.6579, 0.256, 0.6595, 0.2554, 0.6691, 0.2742, 0.7075, 0.4194, 0.8731, 0.7361, 0.8725, 0.7364, 0.6997, 0.4234, 0.1387, 0.3813, 0.1475, 0.3621, 0.156, 0.3645, 0.1482, 0.384, 0.572, 0.3903, 0.3992, 0.7034, 0.3908, 0.6988, 0.5705, 0.3895, 0.6691, 0.2742, 0.6595, 0.2554, 0.6611, 0.2548, 0.6697, 0.274, 0.6997, 0.4234, 0.8725, 0.7364, 0.872, 0.7367, 0.6922, 0.4275, 0.1482, 0.384, 0.156, 0.3645, 0.1645, 0.3664, 0.1578, 0.3861, 0.5705, 0.3895, 0.3908, 0.6988, 0.3826, 0.694, 0.5692, 0.3887, 0.6697, 0.274, 0.6611, 0.2548, 0.6628, 0.2544, 0.6703, 0.2739, 0.6922, 0.4275, 0.872, 0.7367, 0.8715, 0.737, 0.685, 0.4317, 0.1578, 0.3861, 0.1645, 0.3664, 0.1731, 0.3678, 0.1675, 0.3877, 0.5692, 0.3887, 0.3826, 0.694, 0.3748, 0.6892, 0.5678, 0.3879, 0.6703, 0.2739, 0.6628, 0.2544, 0.6644, 0.2541, 0.6708, 0.2737, 0.685, 0.4317, 0.8715, 0.737, 0.871, 0.7373, 0.678, 0.436, 0.1675, 0.3877, 0.1731, 0.3678, 0.1818, 0.3688, 0.1773, 0.3888, 0.5678, 0.3879, 0.3748, 0.6892, 0.3673, 0.6842, 0.5666, 0.387, 0.6708, 0.2737, 0.6644, 0.2541, 0.666, 0.2538, 0.6714, 0.2737, 0.678, 0.436, 0.871, 0.7373, 0.8706, 0.7376, 0.6714, 0.4404, 0.1773, 0.3888, 0.1818, 0.3688, 0.1906, 0.3692, 0.1872, 0.3893, 0.5666, 0.387, 0.3673, 0.6842, 0.3602, 0.6791, 0.5653, 0.3862, 0.6714, 0.2737, 0.666, 0.2538, 0.6677, 0.2537, 0.672, 0.2736, 0.6714, 0.4404, 0.8706, 0.7376, 0.8702, 0.7379, 0.665, 0.4449, 0.1872, 0.3893, 0.1906, 0.3692, 0.1994, 0.3692, 0.197, 0.3893, 0.5653, 0.3862, 0.3602, 0.6791, 0.3534, 0.674, 0.5642, 0.3853, 0.672, 0.2736, 0.6677, 0.2537, 0.6694, 0.2536, 0.6726, 0.2736, 0.665, 0.4449, 0.8702, 0.7379, 0.8698, 0.7382, 0.659, 0.4495, 0.197, 0.3893, 0.1994, 0.3692, 0.2082, 0.3687, 0.2069, 0.3887, 0.5642, 0.3853, 0.3534, 0.674, 0.3471, 0.6688, 0.563, 0.3843, 0.6726, 0.2736, 0.6694, 0.2536, 0.6712, 0.2537, 0.6733, 0.2736, 0.659, 0.4495, 0.8698, 0.7382, 0.8693, 0.7386, 0.6534, 0.4541, 0.2069, 0.3887, 0.2082, 0.3687, 0.2169, 0.3677, 0.2168, 0.3876, 0.563, 0.3843, 0.3471, 0.6688, 0.3411, 0.6635, 0.5619, 0.3834, 0.6733, 0.2736, 0.6712, 0.2537, 0.673, 0.2538, 0.6741, 0.2737, 0.6534, 0.4541, 0.8693, 0.7386, 0.8689, 0.739, 0.6481, 0.4588, 0.2168, 0.3876, 0.2169, 0.3677, 0.2257, 0.3663, 0.2266, 0.386, 0.5619, 0.3834, 0.3411, 0.6635, 0.3356, 0.6582, 0.5609, 0.3823, 0.6741, 0.2737, 0.673, 0.2538, 0.6749, 0.254, 0.6749, 0.2738, 0.6481, 0.4588, 0.8689, 0.739, 0.8684, 0.7394, 0.6431, 0.4636, 0.2266, 0.386, 0.2257, 0.3663, 0.2344, 0.3643, 0.2363, 0.3838, 0.5609, 0.3823, 0.3356, 0.6582, 0.3305, 0.6528, 0.5598, 0.3813, 0.6749, 0.2738, 0.6749, 0.254, 0.6769, 0.2544, 0.6758, 0.2739, 0.6431, 0.4636, 0.8684, 0.7394, 0.8679, 0.7399, 0.6386, 0.4684, 0.2363, 0.3838, 0.2344, 0.3643, 0.243, 0.3619, 0.246, 0.3811, 0.5598, 0.3813, 0.3305, 0.6528, 0.3258, 0.6474, 0.5588, 0.3801, 0.6758, 0.2739, 0.6769, 0.2544, 0.679, 0.2549, 0.6769, 0.2742, 0.6386, 0.4684, 0.8679, 0.7399, 0.8674, 0.7405, 0.6344, 0.4732, 0.246, 0.3811, 0.243, 0.3619, 0.2516, 0.359, 0.2555, 0.3778, 0.5588, 0.3801, 0.3258, 0.6474, 0.3216, 0.642, 0.5579, 0.3789, 0.6769, 0.2742, 0.679, 0.2549, 0.6812, 0.2555, 0.6781, 0.2745, 0.6344, 0.4732, 0.8674, 0.7405, 0.8669, 0.7412, 0.6306, 0.478, 0.2555, 0.3778, 0.2516, 0.359, 0.2601, 0.3556, 0.265, 0.3741, 0.5579, 0.3789, 0.3216, 0.642, 0.3179, 0.6366, 0.557, 0.3776, 0.6781, 0.2745, 0.6812, 0.2555, 0.6835, 0.2563, 0.6794, 0.275, 0.6306, 0.478, 0.8669, 0.7412, 0.8664, 0.7419, 0.6273, 0.4829, 0.265, 0.3741, 0.2601, 0.3556, 0.2684, 0.3518, 0.2743, 0.3698, 1.0, 0.005391, 1.0, 0.2322, 0.99, 0.2293, 0.9975, 0.00466, 0.6794, 0.275, 0.6835, 0.2563, 0.6859, 0.2573, 0.6808, 0.2756, 0.3179, 0.9942, 0.3653, 0.772, 0.3669, 0.7719, 0.3272, 0.9934, 0.2743, 0.3698, 0.2684, 0.3518, 0.2766, 0.3475, 0.2834, 0.3651, 0.9975, 0.00466, 0.99, 0.2293, 0.9798, 0.2266, 0.9947, 0.003934, 0.6808, 0.2756, 0.6859, 0.2573, 0.6884, 0.2585, 0.6824, 0.2763, 0.3272, 0.9934, 0.3669, 0.7719, 0.3687, 0.7718, 0.3368, 0.9928, 0.2834, 0.3651, 0.2766, 0.3475, 0.2847, 0.3427, 0.2923, 0.3598, 0.9947, 0.003934, 0.9798, 0.2266, 0.9694, 0.2241, 0.9917, 0.003217, 0.6824, 0.2763, 0.6884, 0.2585, 0.691, 0.2599, 0.6841, 0.2773, 0.3368, 0.9928, 0.3687, 0.7718, 0.3708, 0.7717, 0.3465, 0.9924, 0.2923, 0.3598, 0.2847, 0.3427, 0.2927, 0.3375, 0.3011, 0.3541, 0.9917, 0.003217, 0.9694, 0.2241, 0.9587, 0.2218, 0.9885, 0.002515, 0.6841, 0.2773, 0.691, 0.2599, 0.6937, 0.2615, 0.686, 0.2784, 0.3465, 0.9924, 0.3708, 0.7717, 0.3731, 0.7716, 0.3564, 0.9922, 0.3011, 0.3541, 0.2927, 0.3375, 0.3004, 0.3319, 0.3096, 0.3479, 0.9885, 0.002515, 0.9587, 0.2218, 0.9479, 0.2196, 0.9851, 0.001834, 0.686, 0.2784, 0.6937, 0.2615, 0.6965, 0.2634, 0.688, 0.2797, 0.3564, 0.9922, 0.3731, 0.7716, 0.3756, 0.7716, 0.3664, 0.9922])
me_beziercurve_001.use_remesh_fix_poles = True
me_beziercurve_001.use_remesh_preserve_attributes = False
me_beziercurve_001.use_mirror_vertex_groups = False
me_beziercurve_001.update()

# ---- curves / text
cu_beziercurve = bpy.data.curves.new('BezierCurve', 'CURVE')
cu_beziercurve.dimensions = '3D'
_sp = cu_beziercurve.splines.new('POLY'); _sp.points.add(3)
_sp.points.foreach_set('co', [0.3406, 2.551, 0.0, 1.0, 0.3406, -2.551, 0.0, 1.0, 0.6594, -2.551, 0.0, 1.0, 0.6594, 2.551, 0.0, 1.0])
_sp.order_v = 1
_sp.use_cyclic_u = True
cu_beziercurve.use_path = True
cu_beziercurve.use_path_clamp = True
cu_beziercurve.fill_mode = 'FULL'

# ---- objects
ob_beziercurve = bpy.data.objects.new('BezierCurve', cu_beziercurve)
ob_beziercurve_001 = bpy.data.objects.new('BezierCurve.001', me_beziercurve_001)

# ---- transforms, parenting, visibility, modifiers, constraints
ob_beziercurve.location = (0.0, 0.0, 0.0)
ob_beziercurve.lineart.crease_threshold = 0.0
ob_beziercurve_001.location = (0.0, 0.0, 0.0)
ob_beziercurve_001.scale = (6.0, 6.0, 6.0)
ob_beziercurve_001.lineart.crease_threshold = 0.0

# ---- collection membership
col_collection.objects.link(ob_beziercurve)
col_collection.objects.link(ob_beziercurve_001)

# ---- scene / render settings (as saved in the file)
scene.frame_start = 1; scene.frame_end = 250; scene.frame_set(1)
scene.render.engine = 'BLENDER_EEVEE_NEXT'
scene.cycles.use_denoising = False
scene.cycles.samples = 128
scene.cycles.sampling_pattern = 'TABULATED_SOBOL'
scene.cycles.use_adaptive_sampling = False
scene.cycles.use_light_tree = False
scene.view_settings.view_transform = 'Filmic'
bpy.context.view_layer.update()

# ---- added for rendering (the .blend has no active camera and no usable light): camera, sun
cam_auto = bpy.data.cameras.new('AutoCamera')
cam_auto.lens = 50.0
cam_auto.sensor_width = 36.0
cam_auto.clip_end = 1000.0
ob_auto_camera = bpy.data.objects.new('AutoCamera', cam_auto)
scene.collection.objects.link(ob_auto_camera)
ob_auto_camera.location = (50.8751, -61.0502, 41.968)
ob_auto_camera.rotation_euler = (1.09748, -7.21219e-08, 0.694738)
scene.camera = ob_auto_camera
light_auto_sun = bpy.data.lights.new('AutoSun', 'SUN')
light_auto_sun.energy = 3.0
light_auto_sun.angle = 0.0523599
ob_auto_sun = bpy.data.objects.new('AutoSun', light_auto_sun)
scene.collection.objects.link(ob_auto_sun)
ob_auto_sun.rotation_euler = (0.872665, 0.174533, 0.523599)
bpy.context.view_layer.update()
